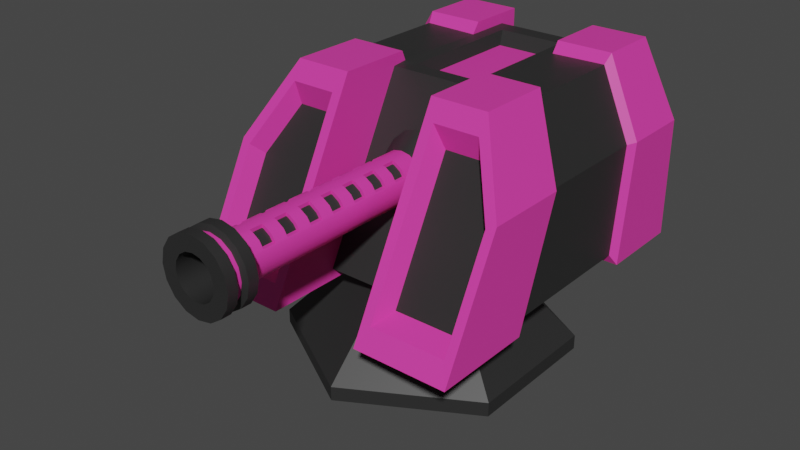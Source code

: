 # Source: laser1.blend  (saved by Blender 2.92.15; exported with 4.5.12 LTS)
import bpy
from mathutils import Matrix  # noqa: F401  (used for matrix-valued properties, if any)

bpy.ops.wm.read_factory_settings(use_empty=True)
scene = bpy.context.scene
scene.name = 'Scene'

# ---- collections
col_collection = bpy.data.collections.new('Collection'); scene.collection.children.link(col_collection)

# ---- materials (node trees are filled in below, after node groups)
mat_black = bpy.data.materials.new('Black')
mat_black.use_transparent_shadow = False
mat_purple = bpy.data.materials.new('Purple')
mat_purple.use_transparent_shadow = False

# ---- node groups
ng_auto_smooth = bpy.data.node_groups.new('Auto Smooth', 'GeometryNodeTree')
_s = ng_auto_smooth.interface.new_socket(name='Geometry', in_out='OUTPUT', socket_type='NodeSocketGeometry')
_s = ng_auto_smooth.interface.new_socket(name='Geometry', in_out='INPUT', socket_type='NodeSocketGeometry')
_s = ng_auto_smooth.interface.new_socket(name='Angle', in_out='INPUT', socket_type='NodeSocketFloat')
_s.subtype = 'ANGLE'
_s.min_value = 0.0
_s.max_value = 3.142
ng_auto_smooth.is_modifier = True
_N = ng_auto_smooth.nodes; _L = ng_auto_smooth.links
n0 = _N.new('NodeGroupOutput'); n0.name = 'Group Output'; n0.location = (480, -100)
n1 = _N.new('NodeGroupInput'); n1.name = 'Group Input'; n1.location = (-420, -300)
n2 = _N.new('NodeGroupInput'); n2.name = 'Group Input.001'; n2.location = (-60, -100)
n3 = _N.new('GeometryNodeSetShadeSmooth'); n3.name = 'Set Shade Smooth'; n3.location = (120, -100)
n3.domain = 'EDGE'
n4 = _N.new('GeometryNodeSetShadeSmooth'); n4.name = 'Set Shade Smooth.001'; n4.location = (300, -100)
n5 = _N.new('GeometryNodeInputMeshEdgeAngle'); n5.name = 'Edge Angle'; n5.location = (-420, -220)
n6 = _N.new('GeometryNodeInputEdgeSmooth'); n6.name = 'Is Edge Smooth'; n6.location = (-60, -160)
n7 = _N.new('GeometryNodeInputShadeSmooth'); n7.name = 'Is Face Smooth'; n7.location = (-240, -340)
n8 = _N.new('FunctionNodeBooleanMath'); n8.name = 'Boolean Math'; n8.location = (-60, -220)
n9 = _N.new('FunctionNodeCompare'); n9.name = 'Compare'; n9.location = (-240, -180)
n9.operation = 'LESS_EQUAL'
_L.new(n5.outputs[0], n9.inputs[0])
_L.new(n4.outputs[0], n0.inputs[0])
_L.new(n1.outputs[1], n9.inputs[1])
_L.new(n9.outputs[0], n8.inputs[0])
_L.new(n7.outputs[0], n8.inputs[1])
_L.new(n2.outputs[0], n3.inputs[0])
_L.new(n6.outputs[0], n3.inputs[1])
_L.new(n3.outputs[0], n4.inputs[0])
_L.new(n8.outputs[0], n3.inputs[2])
n0.is_active_output = True

# ---- material node trees
mat_black.use_nodes = True; mat_black.node_tree.nodes.clear()
_N = mat_black.node_tree.nodes; _L = mat_black.node_tree.links
n0 = _N.new('ShaderNodeBsdfPrincipled'); n0.name = 'Principled BSDF'; n0.location = (10, 300)
n0.distribution = 'GGX'
n0.subsurface_method = 'BURLEY'
n0.inputs[0].default_value = (0.02342, 0.02342, 0.02342, 1.0)
n0.inputs[3].default_value = 1.45
n0.inputs[27].default_value = (0.0, 0.0, 0.0, 1.0)
n0.inputs[28].default_value = 1.0
n1 = _N.new('ShaderNodeOutputMaterial'); n1.name = 'Material Output'; n1.location = (300, 300)
_L.new(n0.outputs[0], n1.inputs[0])
n1.is_active_output = True
mat_purple.use_nodes = True; mat_purple.node_tree.nodes.clear()
_N = mat_purple.node_tree.nodes; _L = mat_purple.node_tree.links
n0 = _N.new('ShaderNodeBsdfPrincipled'); n0.name = 'Principled BSDF'; n0.location = (10, 300)
n0.distribution = 'GGX'
n0.subsurface_method = 'BURLEY'
n0.inputs[0].default_value = (0.8, 0.04785, 0.3865, 1.0)
n0.inputs[3].default_value = 1.45
n0.inputs[27].default_value = (0.0, 0.0, 0.0, 1.0)
n0.inputs[28].default_value = 1.0
n1 = _N.new('ShaderNodeOutputMaterial'); n1.name = 'Material Output'; n1.location = (300, 300)
_L.new(n0.outputs[0], n1.inputs[0])
n1.is_active_output = True

# ---- world
world_world = bpy.data.worlds.new('World'); scene.world = world_world
world_world.use_nodes = True; world_world.node_tree.nodes.clear()
_N = world_world.node_tree.nodes; _L = world_world.node_tree.links
n0 = _N.new('ShaderNodeOutputWorld'); n0.name = 'World Output'; n0.location = (300, 300)
n1 = _N.new('ShaderNodeBackground'); n1.name = 'Background'; n1.location = (10, 300)
n1.inputs[0].default_value = (0.05088, 0.05088, 0.05088, 1.0)
_L.new(n1.outputs[0], n0.inputs[0])
n0.is_active_output = True
world_world.color = (0.05088, 0.05088, 0.05088)
world_world.use_sun_shadow = False
world_world.sun_shadow_jitter_overblur = 0.0

# ---- meshes
me_circle = bpy.data.meshes.new('Circle')
me_circle.from_pydata([(0.0, 1.0, 0.09534), (-0.866, 0.5, 0.09534), (-0.866, -0.5, 0.09534), (8.742e-08, -1.0, 0.09534), (0.866, -0.5, 0.09534), (0.866, 0.5, 0.09534), (1.082e-08, 0.4552, 0.6322), (-0.3942, 0.2276, 0.6322), (-0.3942, -0.2276, 0.6322), (5.062e-08, -0.4552, 0.6322), (0.3942, -0.2276, 0.6322), (0.3942, 0.2276, 0.6322), (0.0, 1.0, -0.006356), (-0.866, 0.5, -0.006356), (-0.866, -0.5, -0.006356), (8.742e-08, -1.0, -0.006356), (0.866, -0.5, -0.006356), (0.866, 0.5, -0.006356)], [], [(0, 6, 11, 5), (4, 10, 9, 3), (2, 8, 7, 1), (5, 11, 10, 4), (3, 9, 8, 2), (1, 7, 6, 0), (0, 12, 13, 1), (5, 17, 12, 0), (3, 15, 16, 4), (1, 13, 14, 2), (4, 16, 17, 5), (2, 14, 15, 3), (13, 12, 17, 16, 15, 14), (7, 8, 9, 10, 11, 6)])
_uv = me_circle.uv_layers.new(name='UVMap')
_uv.uv.foreach_set('vector', [0.0, 0.0, 0.0, 0.0, 0.0, 0.0, 0.0, 0.0, 0.0, 0.0, 0.0, 0.0, 0.0, 0.0, 0.0, 0.0, 0.0, 0.0, 0.0, 0.0, 0.0, 0.0, 0.0, 0.0, 0.0, 0.0, 0.0, 0.0, 0.0, 0.0, 0.0, 0.0, 0.0, 0.0, 0.0, 0.0, 0.0, 0.0, 0.0, 0.0, 0.0, 0.0, 0.0, 0.0, 0.0, 0.0, 0.0, 0.0, 0.0, 0.0, 0.0, 0.0, 0.0, 0.0, 0.0, 0.0, 0.0, 0.0, 0.0, 0.0, 0.0, 0.0, 0.0, 0.0, 0.0, 0.0, 0.0, 0.0, 0.0, 0.0, 0.0, 0.0, 0.0, 0.0, 0.0, 0.0, 0.0, 0.0, 0.0, 0.0, 0.0, 0.0, 0.0, 0.0, 0.0, 0.0, 0.0, 0.0, 0.0, 0.0, 0.0, 0.0, 0.0, 0.0, 0.0, 0.0, 0.0, 0.0, 0.0, 0.0, 0.0, 0.0, 0.0, 0.0, 0.0, 0.0, 0.0, 0.0, 0.0, 0.0, 0.0, 0.0, 0.0, 0.0, 0.0, 0.0, 0.0, 0.0, 0.0, 0.0])
me_circle.materials.append(mat_black)
me_circle.use_remesh_fix_poles = True
me_circle.use_remesh_preserve_attributes = False
me_circle.use_mirror_vertex_groups = False
me_circle.update()
me_cube = bpy.data.meshes.new('Cube')
me_cube.from_pydata([(-1.0, -1.133, 0.5884), (-1.0, 1.354, 0.5884), (1.0, -1.133, 0.5884), (1.0, 1.354, 0.5884), (0.3233, 1.354, 0.5884), (-0.3234, 1.354, 0.5884), (-0.3234, 1.354, 1.96), (0.3233, 1.354, 1.96), (-0.3234, -1.133, 0.5884), (0.3233, -1.133, 0.5884), (0.3233, -0.4243, 1.96), (-0.3234, -0.4243, 1.96), (0.3233, 1.202, 0.6677), (-0.3234, 1.202, 0.6677), (-0.3234, 1.202, 1.884), (0.3233, 1.202, 1.884), (-0.3234, -0.6107, 0.6677), (0.3233, -0.6107, 0.6677), (0.3233, 0.01575, 1.88), (-0.3234, 0.01575, 1.88), (-0.726, -0.4243, 1.96), (-1.0, -0.6941, 1.438), (-1.0, 1.354, 1.438), (-0.726, 1.354, 1.96), (1.0, -0.6941, 1.438), (0.726, -0.4243, 1.96), (0.726, 1.354, 1.96), (1.0, 1.354, 1.438), (-0.237, 1.086, 1.88), (0.237, 1.086, 1.88), (0.237, 0.132, 1.88), (-0.237, 0.132, 1.88), (-0.1982, 1.008, 1.795), (0.1982, 1.008, 1.795), (0.1982, 0.2102, 1.795), (-0.1982, 0.2102, 1.795), (-1.0, 0.7417, 0.5884), (-1.0, -0.4071, 0.5884), (1.0, -0.4071, 0.5884), (1.0, 0.7417, 0.5884), (0.3233, 0.916, 1.96), (0.3233, 0.09459, 1.96), (-0.3234, 0.916, 1.96), (-0.3234, 0.09459, 1.96), (-0.3234, 0.7417, 0.5884), (-0.3234, -0.4071, 0.5884), (0.3233, 0.7417, 0.5884), (0.3233, -0.4071, 0.5884), (0.3233, 0.9103, 1.884), (0.3233, 0.356, 1.892), (-0.3234, 0.9103, 1.884), (-0.3234, 0.3561, 1.891), (-0.3234, 0.756, 0.6677), (-0.3234, -0.0816, 0.6677), (0.3233, 0.756, 0.6677), (0.3233, -0.0816, 0.6677), (-0.726, 0.09459, 1.96), (-0.726, 0.916, 1.96), (-1.0, 0.8496, 1.438), (-1.0, -0.09644, 1.438), (0.726, 0.916, 1.96), (0.726, 0.09459, 1.96), (1.0, -0.09644, 1.438), (1.0, 0.8496, 1.438), (0.237, 0.8513, 1.88), (0.237, 0.4104, 1.88), (-0.237, 0.8513, 1.88), (-0.237, 0.4104, 1.88), (0.1982, 0.8115, 1.795), (0.1982, 0.443, 1.795), (-0.1982, 0.8115, 1.795), (-0.1982, 0.443, 1.795), (0.9557, -0.3256, 0.6613), (0.9557, 0.705, 0.6613), (0.3233, 0.8614, 1.884), (0.3233, 0.1245, 1.892), (0.3233, 0.705, 0.6613), (0.3233, -0.3256, 0.6613), (-0.3234, 0.8608, 1.884), (0.3233, 0.7179, 0.7325), (0.3233, -0.03362, 0.7325), (0.7098, 0.8614, 1.892), (0.7098, 0.1245, 1.892), (0.9557, -0.04693, 1.423), (0.9557, 0.8019, 1.423), (-0.9551, 0.7045, 0.6622), (-0.9551, -0.3246, 0.6622), (0.237, 0.2247, 1.88), (-0.3234, 0.1248, 1.891), (-0.3234, 0.7045, 0.6622), (-0.3234, -0.3246, 0.6622), (0.237, 0.7963, 1.88), (-0.237, 0.7963, 1.88), (-0.3234, 0.7174, 0.7332), (-0.3234, -0.03305, 0.7332), (-0.7096, 0.1248, 1.891), (-0.7096, 0.8608, 1.891), (-0.9551, 0.8013, 1.423), (-0.9551, -0.04634, 1.423), (0.1982, 0.7656, 1.795), (-0.1982, 0.7656, 1.795), (-0.3234, 0.1816, 0.6677), (0.3233, 0.1816, 0.6677), (0.9557, -0.001754, 0.6613), (0.3233, -0.001754, 0.6613), (0.3233, 0.2025, 0.7325), (0.7098, 0.356, 1.892), (0.9557, 0.2198, 1.423), (-0.9551, -0.001227, 0.6622), (-0.237, 0.2247, 1.88), (-0.3234, -0.001227, 0.6622), (-0.3234, 0.2028, 0.7332), (-0.7096, 0.3561, 1.891), (-0.9551, 0.22, 1.423), (0.1982, 0.2877, 1.795), (-0.1982, 0.2877, 1.795), (0.3935, -1.058, 0.7321), (0.9349, -1.058, 0.7321), (0.3935, -0.4918, 1.829), (0.7157, -0.4918, 1.829), (0.9349, -0.7076, 1.411), (-0.9349, -1.058, 0.7321), (-0.3936, -1.058, 0.7321), (-0.3936, -0.4918, 1.829), (-0.9349, -0.7076, 1.411), (-0.7157, -0.4918, 1.829), (0.4497, -0.8977, 0.7876), (0.8828, -0.8977, 0.7876), (0.4497, -0.4444, 1.665), (0.7074, -0.4444, 1.665), (0.8828, -0.617, 1.331), (-0.8828, -0.8977, 0.7876), (-0.4498, -0.8977, 0.7876), (-0.4498, -0.4444, 1.665), (-0.8828, -0.617, 1.331), (-0.7075, -0.4444, 1.665)], [], [(43, 56, 20, 11), (24, 25, 119, 120), (36, 58, 22, 1), (47, 38, 2, 9), (1, 22, 23, 6, 5), (38, 62, 24, 2), (37, 45, 8, 0), (4, 7, 26, 27, 3), (11, 8, 16, 19), (61, 41, 10, 25), (7, 4, 12, 15), (88, 19, 31, 109), (53, 55, 17, 16), (17, 18, 19, 16), (13, 14, 15, 12), (5, 6, 14, 13), (9, 10, 18, 17), (44, 5, 13, 52), (40, 7, 15, 48), (57, 23, 22, 58), (61, 25, 24, 62), (21, 0, 121, 124), (64, 29, 33, 68), (19, 18, 30, 31), (15, 14, 28, 29), (48, 15, 29, 64), (114, 115, 35, 34), (29, 28, 32, 33), (109, 31, 35, 115), (31, 30, 34, 35), (28, 66, 70, 32), (92, 67, 71, 100), (33, 32, 70, 68), (99, 100, 71, 69), (75, 49, 65, 87), (74, 48, 64, 91), (87, 65, 69, 114), (91, 64, 68, 99), (26, 60, 63, 27), (41, 61, 82, 75), (20, 56, 59, 21), (59, 56, 95, 98), (39, 63, 84, 73), (58, 36, 85, 97), (13, 12, 54, 52), (101, 102, 55, 53), (14, 50, 66, 28), (78, 51, 67, 92), (26, 7, 40, 60), (50, 78, 92, 66), (4, 46, 54, 12), (60, 40, 74, 81), (1, 5, 44, 36), (45, 37, 86, 90), (6, 42, 50, 14), (37, 59, 98, 86), (3, 27, 63, 39), (102, 54, 79, 105), (4, 3, 39, 46), (0, 21, 59, 37), (74, 40, 48), (6, 23, 57, 42), (36, 44, 89, 85), (106, 82, 83, 107), (49, 74, 91, 65), (106, 49, 75, 82), (104, 77, 80, 105), (103, 107, 83, 72), (104, 103, 72, 77), (65, 91, 99, 69), (62, 38, 72, 83), (54, 46, 76, 79), (46, 39, 73, 76), (63, 60, 81, 84), (38, 47, 77, 72), (61, 62, 83, 82), (18, 10, 41, 75), (78, 96, 112, 51), (112, 96, 97, 113), (110, 89, 93, 111), (108, 110, 90, 86), (52, 101, 111, 93), (108, 113, 97, 85), (51, 112, 95, 88), (66, 92, 100, 70), (101, 53, 94, 111), (42, 57, 96, 78), (57, 58, 97, 96), (56, 43, 88, 95), (44, 52, 93, 89), (77, 47, 9, 17), (80, 77, 17, 55), (16, 8, 45, 90), (53, 16, 90, 94), (68, 70, 100, 99), (42, 78, 50), (86, 98, 113, 108), (85, 89, 110, 108), (90, 110, 111, 94), (95, 112, 113, 98), (76, 73, 103, 104), (73, 84, 107, 103), (76, 104, 105, 79), (81, 74, 49, 106), (81, 106, 107, 84), (55, 102, 105, 80), (52, 54, 102, 101), (18, 75, 87, 30), (30, 87, 114, 34), (67, 109, 115, 71), (69, 71, 115, 114), (11, 19, 88, 43), (51, 88, 109, 67), (120, 119, 129, 130), (2, 24, 120, 117), (9, 2, 117, 116), (10, 9, 116, 118), (25, 10, 118, 119), (125, 124, 134, 135), (8, 11, 123, 122), (0, 8, 122, 121), (11, 20, 125, 123), (20, 21, 124, 125), (127, 130, 129, 128, 126), (132, 133, 135, 134, 131), (123, 125, 135, 133), (119, 118, 128, 129), (121, 122, 132, 131), (116, 117, 127, 126), (124, 121, 131, 134), (117, 120, 130, 127), (122, 123, 133, 132), (118, 116, 126, 128)])
me_cube.polygons.foreach_set('material_index', [0, 0, 0, 0, 0, 0, 0, 0, 0, 0, 0, 1, 1, 1, 1, 0, 0, 0, 0, 0, 0, 0, 1, 1, 1, 1, 0, 1, 1, 1, 1, 1, 0, 0, 1, 1, 1, 1, 0, 0, 0, 0, 0, 0, 1, 1, 1, 1, 0, 1, 0, 0, 0, 0, 0, 0, 0, 0, 0, 0, 0, 0, 0, 1, 1, 1, 0, 1, 1, 1, 0, 0, 0, 0, 0, 0, 0, 1, 1, 0, 1, 0, 1, 1, 1, 0, 0, 0, 0, 0, 0, 0, 0, 0, 0, 0, 1, 1, 0, 1, 1, 1, 0, 1, 1, 0, 1, 1, 1, 1, 0, 0, 1, 0, 0, 0, 0, 0, 0, 0, 0, 0, 0, 1, 1, 0, 0, 0, 0, 0, 0, 0, 0])
_uv = me_cube.uv_layers.new(name='UVMap')
_uv.uv.foreach_set('vector', [0.7917, 0.677, 0.8407, 0.677, 0.8407, 0.75, 0.7917, 0.75, 0.5298, 0.75, 0.6593, 0.75, 0.6593, 0.75, 0.5298, 0.75, 0.375, 0.1885, 0.5298, 0.1885, 0.5298, 0.25, 0.375, 0.25, 0.2917, 0.677, 0.375, 0.677, 0.375, 0.75, 0.2917, 0.75, 0.375, 0.25, 0.5298, 0.25, 0.625, 0.2843, 0.625, 0.3333, 0.375, 0.3333, 0.375, 0.677, 0.5298, 0.677, 0.5298, 0.75, 0.375, 0.75, 0.125, 0.677, 0.2083, 0.677, 0.2083, 0.75, 0.125, 0.75, 0.375, 0.4167, 0.625, 0.4167, 0.625, 0.4657, 0.5298, 0.5, 0.375, 0.5, 0.625, 0.9167, 0.375, 0.9167, 0.375, 0.9167, 0.625, 0.9167, 0.6593, 0.677, 0.7083, 0.677, 0.7083, 0.75, 0.6593, 0.75, 0.625, 0.4167, 0.375, 0.4167, 0.375, 0.4167, 0.625, 0.4167, 0.7917, 0.7257, 0.7917, 0.75, 0.7917, 0.75, 0.7917, 0.7257, 0.2083, 0.677, 0.2917, 0.677, 0.2917, 0.75, 0.2083, 0.75, 0.375, 0.8333, 0.625, 0.8333, 0.625, 0.9167, 0.375, 0.9167, 0.375, 0.3333, 0.625, 0.3333, 0.625, 0.4167, 0.375, 0.4167, 0.375, 0.3333, 0.625, 0.3333, 0.625, 0.3333, 0.375, 0.3333, 0.375, 0.8333, 0.625, 0.8333, 0.625, 0.8333, 0.375, 0.8333, 0.2083, 0.5615, 0.2083, 0.5, 0.2083, 0.5, 0.2083, 0.5615, 0.7083, 0.5615, 0.7083, 0.5, 0.7083, 0.5, 0.7083, 0.5615, 0.625, 0.1885, 0.625, 0.25, 0.5298, 0.25, 0.5298, 0.1885, 0.6593, 0.677, 0.6593, 0.75, 0.5298, 0.75, 0.5298, 0.677, 0.5298, 0.0, 0.375, 0.0, 0.375, 0.0, 0.5298, 0.0, 0.7083, 0.5615, 0.7083, 0.5, 0.7083, 0.5, 0.7083, 0.5615, 0.625, 0.9167, 0.625, 0.8333, 0.625, 0.8333, 0.625, 0.9167, 0.625, 0.4167, 0.625, 0.3333, 0.625, 0.3333, 0.625, 0.4167, 0.7083, 0.5615, 0.7083, 0.5, 0.7083, 0.5, 0.7083, 0.5615, 0.7083, 0.7257, 0.7917, 0.7257, 0.7917, 0.75, 0.7083, 0.75, 0.625, 0.4167, 0.625, 0.3333, 0.625, 0.3333, 0.625, 0.4167, 0.7917, 0.7257, 0.7917, 0.75, 0.7917, 0.75, 0.7917, 0.7257, 0.625, 0.9167, 0.625, 0.8333, 0.625, 0.8333, 0.625, 0.9167, 0.7917, 0.5, 0.7917, 0.5615, 0.7917, 0.5615, 0.7917, 0.5, 0.7917, 0.576, 0.7917, 0.677, 0.7917, 0.677, 0.7917, 0.576, 0.7083, 0.5, 0.7917, 0.5, 0.7917, 0.5615, 0.7083, 0.5615, 0.7083, 0.576, 0.7917, 0.576, 0.7917, 0.677, 0.7083, 0.677, 0.7083, 0.7257, 0.7083, 0.677, 0.7083, 0.677, 0.7083, 0.7257, 0.7083, 0.576, 0.7083, 0.5615, 0.7083, 0.5615, 0.7083, 0.576, 0.7083, 0.7257, 0.7083, 0.677, 0.7083, 0.677, 0.7083, 0.7257, 0.7083, 0.576, 0.7083, 0.5615, 0.7083, 0.5615, 0.7083, 0.576, 0.6593, 0.5, 0.6593, 0.5615, 0.5298, 0.5615, 0.5298, 0.5, 0.7083, 0.677, 0.6593, 0.677, 0.6593, 0.677, 0.7083, 0.677, 0.625, 0.0, 0.625, 0.07296, 0.5298, 0.07296, 0.5298, 0.0, 0.5298, 0.07296, 0.625, 0.07296, 0.625, 0.07296, 0.5298, 0.07296, 0.375, 0.5615, 0.5298, 0.5615, 0.5298, 0.5615, 0.375, 0.5615, 0.5298, 0.1885, 0.375, 0.1885, 0.375, 0.1885, 0.5298, 0.1885, 0.2083, 0.5, 0.2917, 0.5, 0.2917, 0.5615, 0.2083, 0.5615, 0.2083, 0.6407, 0.2917, 0.6407, 0.2917, 0.677, 0.2083, 0.677, 0.7917, 0.5, 0.7917, 0.5615, 0.7917, 0.5615, 0.7917, 0.5, 0.7917, 0.576, 0.7917, 0.677, 0.7917, 0.677, 0.7917, 0.576, 0.6593, 0.5, 0.7083, 0.5, 0.7083, 0.5615, 0.6593, 0.5615, 0.7917, 0.5615, 0.7917, 0.576, 0.7917, 0.576, 0.7917, 0.5615, 0.2917, 0.5, 0.2917, 0.5615, 0.2917, 0.5615, 0.2917, 0.5, 0.6593, 0.5615, 0.7083, 0.5615, 0.7083, 0.5615, 0.6593, 0.5615, 0.125, 0.5, 0.2083, 0.5, 0.2083, 0.5615, 0.125, 0.5615, 0.2083, 0.677, 0.125, 0.677, 0.125, 0.677, 0.2083, 0.677, 0.7917, 0.5, 0.7917, 0.5615, 0.7917, 0.5615, 0.7917, 0.5, 0.375, 0.07296, 0.5298, 0.07296, 0.5298, 0.07296, 0.375, 0.07296, 0.375, 0.5, 0.5298, 0.5, 0.5298, 0.5615, 0.375, 0.5615, 0.2917, 0.6407, 0.2917, 0.5615, 0.2917, 0.5615, 0.2917, 0.6407, 0.2917, 0.5, 0.375, 0.5, 0.375, 0.5615, 0.2917, 0.5615, 0.375, 0.0, 0.5298, 0.0, 0.5298, 0.07296, 0.375, 0.07296, 0.7083, 0.5615, 0.7083, 0.5615, 0.7083, 0.5615, 0.7917, 0.5, 0.8407, 0.5, 0.8407, 0.5615, 0.7917, 0.5615, 0.125, 0.5615, 0.2083, 0.5615, 0.2083, 0.5615, 0.125, 0.5615, 0.6593, 0.6407, 0.6593, 0.677, 0.5298, 0.677, 0.5298, 0.6407, 0.7083, 0.677, 0.7083, 0.576, 0.7083, 0.576, 0.7083, 0.677, 0.6593, 0.6407, 0.7083, 0.6407, 0.7083, 0.677, 0.6593, 0.677, 0.2917, 0.6407, 0.2917, 0.677, 0.2917, 0.677, 0.2917, 0.6407, 0.375, 0.6407, 0.5298, 0.6407, 0.5298, 0.677, 0.375, 0.677, 0.2917, 0.6407, 0.375, 0.6407, 0.375, 0.677, 0.2917, 0.677, 0.7083, 0.677, 0.7083, 0.576, 0.7083, 0.576, 0.7083, 0.677, 0.5298, 0.677, 0.375, 0.677, 0.375, 0.677, 0.5298, 0.677, 0.2917, 0.5615, 0.2917, 0.5615, 0.2917, 0.5615, 0.2917, 0.5615, 0.2917, 0.5615, 0.375, 0.5615, 0.375, 0.5615, 0.2917, 0.5615, 0.5298, 0.5615, 0.6593, 0.5615, 0.6593, 0.5615, 0.5298, 0.5615, 0.375, 0.677, 0.2917, 0.677, 0.2917, 0.677, 0.375, 0.677, 0.6593, 0.677, 0.5298, 0.677, 0.5298, 0.677, 0.6593, 0.677, 0.0, 0.0, 0.0, 0.0, 0.0, 0.0, 0.0, 0.0, 0.7917, 0.5615, 0.8407, 0.5615, 0.8407, 0.6407, 0.7917, 0.6407, 0.625, 0.1093, 0.625, 0.1885, 0.5298, 0.1885, 0.5298, 0.1093, 0.2083, 0.6407, 0.2083, 0.5615, 0.2083, 0.5615, 0.2083, 0.6407, 0.125, 0.6407, 0.2083, 0.6407, 0.2083, 0.677, 0.125, 0.677, 0.2083, 0.5615, 0.2083, 0.6407, 0.2083, 0.6407, 0.2083, 0.5615, 0.375, 0.1093, 0.5298, 0.1093, 0.5298, 0.1885, 0.375, 0.1885, 0.7917, 0.6407, 0.8407, 0.6407, 0.8407, 0.677, 0.7917, 0.677, 0.7917, 0.5615, 0.7917, 0.576, 0.7917, 0.576, 0.7917, 0.5615, 0.2083, 0.6407, 0.2083, 0.677, 0.2083, 0.677, 0.2083, 0.6407, 0.7917, 0.5615, 0.8407, 0.5615, 0.8407, 0.5615, 0.7917, 0.5615, 0.625, 0.1885, 0.5298, 0.1885, 0.5298, 0.1885, 0.625, 0.1885, 0.8407, 0.677, 0.7917, 0.677, 0.7917, 0.677, 0.8407, 0.677, 0.2083, 0.5615, 0.2083, 0.5615, 0.2083, 0.5615, 0.2083, 0.5615, 0.0, 0.0, 0.0, 0.0, 0.0, 0.0, 0.0, 0.0, 0.0, 0.0, 0.0, 0.0, 0.0, 0.0, 0.0, 0.0, 0.0, 0.0, 0.0, 0.0, 0.0, 0.0, 0.0, 0.0, 0.0, 0.0, 0.0, 0.0, 0.0, 0.0, 0.0, 0.0, 0.7083, 0.5615, 0.7917, 0.5615, 0.7917, 0.576, 0.7083, 0.576, 0.7917, 0.5615, 0.7917, 0.576, 0.7917, 0.5615, 0.375, 0.07296, 0.5298, 0.07296, 0.5298, 0.1093, 0.375, 0.1093, 0.125, 0.5615, 0.2083, 0.5615, 0.2083, 0.6407, 0.125, 0.6407, 0.2083, 0.677, 0.2083, 0.6407, 0.2083, 0.6407, 0.2083, 0.677, 0.625, 0.07296, 0.625, 0.1093, 0.5298, 0.1093, 0.5298, 0.07296, 0.2917, 0.5615, 0.375, 0.5615, 0.375, 0.6407, 0.2917, 0.6407, 0.375, 0.5615, 0.5298, 0.5615, 0.5298, 0.6407, 0.375, 0.6407, 0.2917, 0.5615, 0.2917, 0.6407, 0.2917, 0.6407, 0.2917, 0.5615, 0.6593, 0.5615, 0.7083, 0.5615, 0.7083, 0.6407, 0.6593, 0.6407, 0.6593, 0.5615, 0.6593, 0.6407, 0.5298, 0.6407, 0.5298, 0.5615, 0.2917, 0.677, 0.2917, 0.6407, 0.2917, 0.6407, 0.2917, 0.677, 0.2083, 0.5615, 0.2917, 0.5615, 0.2917, 0.6407, 0.2083, 0.6407, 0.7083, 0.75, 0.7083, 0.7257, 0.7083, 0.7257, 0.7083, 0.75, 0.7083, 0.75, 0.7083, 0.7257, 0.7083, 0.7257, 0.7083, 0.75, 0.7917, 0.677, 0.7917, 0.7257, 0.7917, 0.7257, 0.7917, 0.677, 0.7083, 0.677, 0.7917, 0.677, 0.7917, 0.7257, 0.7083, 0.7257, 0.0, 0.0, 0.0, 0.0, 0.0, 0.0, 0.0, 0.0, 0.7917, 0.677, 0.7917, 0.7257, 0.7917, 0.7257, 0.7917, 0.677, 0.5298, 0.75, 0.6593, 0.75, 0.6593, 0.75, 0.5298, 0.75, 0.375, 0.75, 0.5298, 0.75, 0.5298, 0.75, 0.375, 0.75, 0.2917, 0.75, 0.375, 0.75, 0.375, 0.75, 0.2917, 0.75, 0.625, 0.8333, 0.375, 0.8333, 0.375, 0.8333, 0.625, 0.8333, 0.6593, 0.75, 0.7083, 0.75, 0.7083, 0.75, 0.6593, 0.75, 0.625, 0.0, 0.5298, 0.0, 0.5298, 0.0, 0.625, 0.0, 0.375, 0.9167, 0.625, 0.9167, 0.625, 0.9167, 0.375, 0.9167, 0.125, 0.75, 0.2083, 0.75, 0.2083, 0.75, 0.125, 0.75, 0.7917, 0.75, 0.8407, 0.75, 0.8407, 0.75, 0.7917, 0.75, 0.625, 0.0, 0.5298, 0.0, 0.5298, 0.0, 0.625, 0.0, 0.375, 0.75, 0.5298, 0.75, 0.625, 0.7843, 0.625, 0.8333, 0.375, 0.8333, 0.375, 0.9167, 0.625, 0.9167, 0.625, 0.9657, 0.5298, 1.0, 0.375, 1.0, 0.7917, 0.75, 0.8407, 0.75, 0.8407, 0.75, 0.7917, 0.75, 0.6593, 0.75, 0.7083, 0.75, 0.7083, 0.75, 0.6593, 0.75, 0.125, 0.75, 0.2083, 0.75, 0.2083, 0.75, 0.125, 0.75, 0.2917, 0.75, 0.375, 0.75, 0.375, 0.75, 0.2917, 0.75, 0.5298, 0.0, 0.375, 0.0, 0.375, 0.0, 0.5298, 0.0, 0.375, 0.75, 0.5298, 0.75, 0.5298, 0.75, 0.375, 0.75, 0.375, 0.9167, 0.625, 0.9167, 0.625, 0.9167, 0.375, 0.9167, 0.625, 0.8333, 0.375, 0.8333, 0.375, 0.8333, 0.625, 0.8333])
me_cube.materials.append(mat_purple)
me_cube.materials.append(mat_black)
me_cube.use_remesh_fix_poles = True
me_cube.use_remesh_preserve_attributes = False
me_cube.use_mirror_vertex_groups = False
me_cube.update()
me_cylinder = bpy.data.meshes.new('Cylinder')
me_cylinder.from_pydata([(7.348e-08, -0.1043, 1.598), (0.1054, -0.1043, 1.577), (0.1947, -0.1043, 1.518), (0.2544, -0.1043, 1.428), (0.2753, -0.1043, 1.323), (0.2544, -0.1043, 1.218), (0.1947, -0.1043, 1.128), (0.1054, -0.1043, 1.069), (1.151e-07, -0.1043, 1.048), (-0.1054, -0.1043, 1.069), (-0.1947, -0.1043, 1.128), (-0.2544, -0.1043, 1.218), (-0.2753, -0.1043, 1.323), (-0.2544, -0.1043, 1.428), (-0.1947, -0.1043, 1.518), (-0.1054, -0.1043, 1.577), (8.722e-08, -1.772, 1.464), (0.05385, -1.772, 1.453), (0.09951, -1.772, 1.423), (0.13, -1.772, 1.377), (0.1407, -1.772, 1.323), (0.13, -1.772, 1.269), (0.09951, -1.772, 1.224), (0.05385, -1.772, 1.193), (1.085e-07, -1.772, 1.182), (-0.05385, -1.772, 1.193), (-0.09951, -1.772, 1.224), (-0.13, -1.772, 1.269), (-0.1407, -1.772, 1.323), (-0.13, -1.772, 1.377), (-0.09951, -1.772, 1.423), (-0.05385, -1.772, 1.453), (7.623e-08, -1.988, 1.58), (0.09851, -1.988, 1.561), (0.182, -1.988, 1.505), (0.2378, -1.988, 1.422), (0.2574, -1.988, 1.323), (0.2378, -1.988, 1.225), (0.182, -1.988, 1.141), (0.09851, -1.988, 1.085), (1.151e-07, -1.988, 1.066), (-0.09851, -1.988, 1.085), (-0.182, -1.988, 1.141), (-0.2378, -1.988, 1.225), (-0.2574, -1.988, 1.323), (-0.2378, -1.988, 1.422), (-0.182, -1.988, 1.505), (-0.09851, -1.988, 1.561), (7.623e-08, -1.772, 1.58), (0.09851, -1.772, 1.561), (0.182, -1.772, 1.505), (0.2378, -1.772, 1.422), (0.2574, -1.772, 1.323), (0.2378, -1.772, 1.225), (0.182, -1.772, 1.141), (0.09851, -1.772, 1.085), (1.151e-07, -1.772, 1.066), (-0.09851, -1.772, 1.085), (-0.182, -1.772, 1.141), (-0.2378, -1.772, 1.225), (-0.2574, -1.772, 1.323), (-0.2378, -1.772, 1.422), (-0.182, -1.772, 1.505), (-0.09851, -1.772, 1.561), (0.05385, -0.342, 1.453), (0.09951, -0.342, 1.423), (0.13, -0.342, 1.377), (0.1407, -0.342, 1.323), (0.13, -0.342, 1.269), (0.09951, -0.342, 1.224), (0.05385, -0.342, 1.193), (1.085e-07, -0.342, 1.182), (-0.05385, -0.342, 1.193), (-0.09951, -0.342, 1.224), (-0.13, -0.342, 1.269), (-0.1407, -0.342, 1.323), (-0.13, -0.342, 1.377), (-0.09951, -0.342, 1.423), (-0.05385, -0.342, 1.453), (8.722e-08, -0.342, 1.464), (8.732e-08, -1.988, 1.472), (0.05715, -1.988, 1.461), (0.1056, -1.988, 1.429), (0.138, -1.988, 1.38), (0.1493, -1.988, 1.323), (0.138, -1.988, 1.266), (0.1056, -1.988, 1.217), (0.05715, -1.988, 1.185), (1.099e-07, -1.988, 1.174), (-0.05715, -1.988, 1.185), (-0.1056, -1.988, 1.217), (-0.138, -1.988, 1.266), (-0.1493, -1.988, 1.323), (-0.138, -1.988, 1.38), (-0.1056, -1.988, 1.429), (-0.05715, -1.988, 1.461), (8.732e-08, -1.64, 1.472), (0.05715, -1.64, 1.461), (0.1056, -1.64, 1.429), (0.138, -1.64, 1.38), (0.1493, -1.64, 1.323), (0.138, -1.64, 1.266), (0.1056, -1.64, 1.217), (0.05715, -1.64, 1.185), (1.099e-07, -1.64, 1.174), (-0.05715, -1.64, 1.185), (-0.1056, -1.64, 1.217), (-0.138, -1.64, 1.266), (-0.1493, -1.64, 1.323), (-0.138, -1.64, 1.38), (-0.1056, -1.64, 1.429), (-0.05715, -1.64, 1.461), (7.623e-08, -1.844, 1.58), (7.623e-08, -1.916, 1.58), (0.09851, -1.916, 1.561), (0.09851, -1.844, 1.561), (0.182, -1.916, 1.505), (0.182, -1.844, 1.505), (0.2378, -1.916, 1.422), (0.2378, -1.844, 1.422), (0.2574, -1.916, 1.323), (0.2574, -1.844, 1.323), (0.2378, -1.916, 1.225), (0.2378, -1.844, 1.225), (0.182, -1.916, 1.141), (0.182, -1.844, 1.141), (0.09851, -1.916, 1.085), (0.09851, -1.844, 1.085), (1.151e-07, -1.916, 1.066), (1.151e-07, -1.844, 1.066), (-0.09851, -1.916, 1.085), (-0.09851, -1.844, 1.085), (-0.182, -1.916, 1.141), (-0.182, -1.844, 1.141), (-0.2378, -1.916, 1.225), (-0.2378, -1.844, 1.225), (-0.2574, -1.916, 1.323), (-0.2574, -1.844, 1.323), (-0.2378, -1.916, 1.422), (-0.2378, -1.844, 1.422), (-0.182, -1.916, 1.505), (-0.182, -1.844, 1.505), (-0.09851, -1.916, 1.561), (-0.09851, -1.844, 1.561), (7.803e-08, -1.861, 1.544), (7.803e-08, -1.9, 1.544), (0.08471, -1.9, 1.528), (0.08471, -1.861, 1.528), (0.1565, -1.9, 1.48), (0.1565, -1.861, 1.48), (0.2045, -1.9, 1.408), (0.2045, -1.861, 1.408), (0.2214, -1.9, 1.323), (0.2214, -1.861, 1.323), (0.2045, -1.9, 1.238), (0.2045, -1.861, 1.238), (0.1565, -1.9, 1.167), (0.1565, -1.861, 1.167), (0.08471, -1.9, 1.119), (0.08471, -1.861, 1.119), (1.115e-07, -1.9, 1.102), (1.115e-07, -1.861, 1.102), (-0.08471, -1.9, 1.119), (-0.08471, -1.861, 1.119), (-0.1565, -1.9, 1.167), (-0.1565, -1.861, 1.167), (-0.2045, -1.9, 1.238), (-0.2045, -1.861, 1.238), (-0.2214, -1.9, 1.323), (-0.2214, -1.861, 1.323), (-0.2045, -1.9, 1.408), (-0.2045, -1.861, 1.408), (-0.1565, -1.9, 1.48), (-0.1565, -1.861, 1.48), (-0.08471, -1.9, 1.528), (-0.08471, -1.861, 1.528)], [], [(29, 28, 60, 61), (22, 21, 53, 54), (30, 29, 61, 62), (23, 22, 54, 55), (31, 30, 62, 63), (24, 23, 55, 56), (17, 16, 48, 49), (16, 31, 63, 48), (25, 24, 56, 57), (18, 17, 49, 50), (26, 25, 57, 58), (19, 18, 50, 51), (27, 26, 58, 59), (20, 19, 51, 52), (28, 27, 59, 60), (21, 20, 52, 53), (0, 1, 2, 3, 4, 5, 6, 7, 8, 9, 10, 11, 12, 13, 14, 15), (78, 31, 16, 79), (77, 30, 31, 78), (76, 29, 30, 77), (75, 28, 29, 76), (74, 27, 28, 75), (73, 26, 27, 74), (72, 25, 26, 73), (71, 24, 25, 72), (70, 23, 24, 71), (69, 22, 23, 70), (68, 21, 22, 69), (67, 20, 21, 68), (66, 19, 20, 67), (65, 18, 19, 66), (64, 17, 18, 65), (79, 16, 17, 64), (113, 32, 33, 114), (114, 33, 34, 116), (116, 34, 35, 118), (118, 35, 36, 120), (120, 36, 37, 122), (122, 37, 38, 124), (124, 38, 39, 126), (126, 39, 40, 128), (128, 40, 41, 130), (130, 41, 42, 132), (132, 42, 43, 134), (134, 43, 44, 136), (136, 44, 45, 138), (138, 45, 46, 140), (39, 38, 86, 87), (140, 46, 47, 142), (142, 47, 32, 113), (0, 79, 64, 1), (1, 64, 65, 2), (2, 65, 66, 3), (3, 66, 67, 4), (4, 67, 68, 5), (5, 68, 69, 6), (6, 69, 70, 7), (7, 70, 71, 8), (8, 71, 72, 9), (9, 72, 73, 10), (10, 73, 74, 11), (11, 74, 75, 12), (12, 75, 76, 13), (13, 76, 77, 14), (14, 77, 78, 15), (15, 78, 79, 0), (82, 81, 97, 98), (33, 32, 80, 81), (47, 46, 94, 95), (40, 39, 87, 88), (32, 47, 95, 80), (41, 40, 88, 89), (34, 33, 81, 82), (42, 41, 89, 90), (35, 34, 82, 83), (43, 42, 90, 91), (36, 35, 83, 84), (44, 43, 91, 92), (37, 36, 84, 85), (45, 44, 92, 93), (38, 37, 85, 86), (46, 45, 93, 94), (97, 96, 111, 110, 109, 108, 107, 106, 105, 104, 103, 102, 101, 100, 99, 98), (90, 89, 105, 106), (83, 82, 98, 99), (91, 90, 106, 107), (84, 83, 99, 100), (92, 91, 107, 108), (85, 84, 100, 101), (93, 92, 108, 109), (86, 85, 101, 102), (94, 93, 109, 110), (87, 86, 102, 103), (95, 94, 110, 111), (88, 87, 103, 104), (81, 80, 96, 97), (80, 95, 111, 96), (89, 88, 104, 105), (63, 143, 112, 48), (131, 129, 161, 163), (62, 141, 143, 63), (116, 118, 150, 148), (61, 139, 141, 62), (112, 143, 175, 144), (60, 137, 139, 61), (130, 132, 164, 162), (59, 135, 137, 60), (119, 117, 149, 151), (58, 133, 135, 59), (133, 131, 163, 165), (57, 131, 133, 58), (118, 120, 152, 150), (56, 129, 131, 57), (132, 134, 166, 164), (55, 127, 129, 56), (121, 119, 151, 153), (54, 125, 127, 55), (135, 133, 165, 167), (53, 123, 125, 54), (120, 122, 154, 152), (52, 121, 123, 53), (134, 136, 168, 166), (51, 119, 121, 52), (123, 121, 153, 155), (50, 117, 119, 51), (137, 135, 167, 169), (49, 115, 117, 50), (122, 124, 156, 154), (48, 112, 115, 49), (136, 138, 170, 168), (175, 174, 145, 144), (173, 172, 174, 175), (171, 170, 172, 173), (169, 168, 170, 171), (167, 166, 168, 169), (165, 164, 166, 167), (163, 162, 164, 165), (161, 160, 162, 163), (159, 158, 160, 161), (157, 156, 158, 159), (155, 154, 156, 157), (153, 152, 154, 155), (151, 150, 152, 153), (149, 148, 150, 151), (147, 146, 148, 149), (144, 145, 146, 147), (142, 113, 145, 174), (117, 115, 147, 149), (128, 130, 162, 160), (143, 141, 173, 175), (114, 116, 148, 146), (129, 127, 159, 161), (140, 142, 174, 172), (115, 112, 144, 147), (126, 128, 160, 158), (141, 139, 171, 173), (113, 114, 146, 145), (127, 125, 157, 159), (138, 140, 172, 170), (124, 126, 158, 156), (139, 137, 169, 171), (125, 123, 155, 157)])
me_cylinder.polygons.foreach_set('use_smooth', [True] * 162)
me_cylinder.polygons.foreach_set('material_index', [0, 0, 0, 0, 0, 0, 0, 0, 0, 0, 0, 0, 0, 0, 0, 0, 0, 0, 0, 0, 0, 0, 0, 0, 0, 0, 0, 0, 0, 0, 0, 0, 0, 0, 0, 0, 0, 0, 0, 0, 0, 0, 0, 0, 0, 0, 0, 0, 0, 0, 0, 0, 0, 0, 0, 0, 0, 0, 0, 0, 0, 0, 0, 0, 0, 0, 0, 0, 0, 0, 0, 0, 0, 0, 0, 0, 0, 0, 0, 0, 0, 0, 0, 0, 0, 0, 0, 0, 0, 0, 0, 0, 0, 0, 0, 0, 0, 0, 0, 0, 0, 0, 0, 0, 0, 0, 0, 0, 0, 0, 0, 0, 0, 0, 0, 0, 0, 0, 0, 0, 0, 0, 0, 0, 0, 0, 0, 0, 0, 0, 1, 1, 1, 1, 1, 1, 1, 1, 1, 1, 1, 1, 1, 1, 1, 1, 0, 0, 0, 0, 0, 0, 0, 0, 0, 0, 0, 0, 0, 0, 0, 0])
_uv = me_cylinder.uv_layers.new(name='UVMap')
_uv.uv.foreach_set('vector', [0.1875, 0.9427, 0.25, 0.9427, 0.25, 0.9427, 0.1875, 0.9427, 0.625, 0.9427, 0.6875, 0.9427, 0.6875, 0.9427, 0.625, 0.9427, 0.125, 0.9427, 0.1875, 0.9427, 0.1875, 0.9427, 0.125, 0.9427, 0.5625, 0.9427, 0.625, 0.9427, 0.625, 0.9427, 0.5625, 0.9427, 0.0625, 0.9427, 0.125, 0.9427, 0.125, 0.9427, 0.0625, 0.9427, 0.5, 0.9427, 0.5625, 0.9427, 0.5625, 0.9427, 0.5, 0.9427, 0.9375, 0.9427, 1.0, 0.9427, 1.0, 0.9427, 0.9375, 0.9427, 0.0, 0.9427, 0.0625, 0.9427, 0.0625, 0.9427, 0.0, 0.9427, 0.4375, 0.9427, 0.5, 0.9427, 0.5, 0.9427, 0.4375, 0.9427, 0.875, 0.9427, 0.9375, 0.9427, 0.9375, 0.9427, 0.875, 0.9427, 0.375, 0.9427, 0.4375, 0.9427, 0.4375, 0.9427, 0.375, 0.9427, 0.8125, 0.9427, 0.875, 0.9427, 0.875, 0.9427, 0.8125, 0.9427, 0.3125, 0.9427, 0.375, 0.9427, 0.375, 0.9427, 0.3125, 0.9427, 0.75, 0.9427, 0.8125, 0.9427, 0.8125, 0.9427, 0.75, 0.9427, 0.25, 0.9427, 0.3125, 0.9427, 0.3125, 0.9427, 0.25, 0.9427, 0.6875, 0.9427, 0.75, 0.9427, 0.75, 0.9427, 0.6875, 0.9427, 0.75, 0.49, 0.8418, 0.4717, 0.9197, 0.4197, 0.9717, 0.3418, 0.99, 0.25, 0.9717, 0.1582, 0.9197, 0.08029, 0.8418, 0.02827, 0.75, 0.01, 0.6582, 0.02827, 0.5803, 0.08029, 0.5283, 0.1582, 0.51, 0.25, 0.5283, 0.3418, 0.5803, 0.4197, 0.6582, 0.4717, 0.0625, 0.5631, 0.0625, 0.9427, 0.0, 0.9427, 0.0, 0.5631, 0.125, 0.5631, 0.125, 0.9427, 0.0625, 0.9427, 0.0625, 0.5631, 0.1875, 0.5631, 0.1875, 0.9427, 0.125, 0.9427, 0.125, 0.5631, 0.25, 0.5631, 0.25, 0.9427, 0.1875, 0.9427, 0.1875, 0.5631, 0.3125, 0.5631, 0.3125, 0.9427, 0.25, 0.9427, 0.25, 0.5631, 0.375, 0.5631, 0.375, 0.9427, 0.3125, 0.9427, 0.3125, 0.5631, 0.4375, 0.5631, 0.4375, 0.9427, 0.375, 0.9427, 0.375, 0.5631, 0.5, 0.5631, 0.5, 0.9427, 0.4375, 0.9427, 0.4375, 0.5631, 0.5625, 0.5631, 0.5625, 0.9427, 0.5, 0.9427, 0.5, 0.5631, 0.625, 0.5631, 0.625, 0.9427, 0.5625, 0.9427, 0.5625, 0.5631, 0.6875, 0.5631, 0.6875, 0.9427, 0.625, 0.9427, 0.625, 0.5631, 0.75, 0.5631, 0.75, 0.9427, 0.6875, 0.9427, 0.6875, 0.5631, 0.8125, 0.5631, 0.8125, 0.9427, 0.75, 0.9427, 0.75, 0.5631, 0.875, 0.5631, 0.875, 0.9427, 0.8125, 0.9427, 0.8125, 0.5631, 0.9375, 0.5631, 0.9375, 0.9427, 0.875, 0.9427, 0.875, 0.5631, 1.0, 0.5631, 1.0, 0.9427, 0.9375, 0.9427, 0.9375, 0.5631, 1.0, 0.9809, 1.0, 1.0, 0.9375, 1.0, 0.9375, 0.9809, 0.9375, 0.9809, 0.9375, 1.0, 0.875, 1.0, 0.875, 0.9809, 0.875, 0.9809, 0.875, 1.0, 0.8125, 1.0, 0.8125, 0.9809, 0.8125, 0.9809, 0.8125, 1.0, 0.75, 1.0, 0.75, 0.9809, 0.75, 0.9809, 0.75, 1.0, 0.6875, 1.0, 0.6875, 0.9809, 0.6875, 0.9809, 0.6875, 1.0, 0.625, 1.0, 0.625, 0.9809, 0.625, 0.9809, 0.625, 1.0, 0.5625, 1.0, 0.5625, 0.9809, 0.5625, 0.9809, 0.5625, 1.0, 0.5, 1.0, 0.5, 0.9809, 0.5, 0.9809, 0.5, 1.0, 0.4375, 1.0, 0.4375, 0.9809, 0.4375, 0.9809, 0.4375, 1.0, 0.375, 1.0, 0.375, 0.9809, 0.375, 0.9809, 0.375, 1.0, 0.3125, 1.0, 0.3125, 0.9809, 0.3125, 0.9809, 0.3125, 1.0, 0.25, 1.0, 0.25, 0.9809, 0.25, 0.9809, 0.25, 1.0, 0.1875, 1.0, 0.1875, 0.9809, 0.1875, 0.9809, 0.1875, 1.0, 0.125, 1.0, 0.125, 0.9809, 0.5625, 1.0, 0.625, 1.0, 0.625, 1.0, 0.5625, 1.0, 0.125, 0.9809, 0.125, 1.0, 0.0625, 1.0, 0.0625, 0.9809, 0.0625, 0.9809, 0.0625, 1.0, 0.0, 1.0, 0.0, 0.9809, 1.0, 0.5, 1.0, 0.5631, 0.9375, 0.5631, 0.9375, 0.5, 0.9375, 0.5, 0.9375, 0.5631, 0.875, 0.5631, 0.875, 0.5, 0.875, 0.5, 0.875, 0.5631, 0.8125, 0.5631, 0.8125, 0.5, 0.8125, 0.5, 0.8125, 0.5631, 0.75, 0.5631, 0.75, 0.5, 0.75, 0.5, 0.75, 0.5631, 0.6875, 0.5631, 0.6875, 0.5, 0.6875, 0.5, 0.6875, 0.5631, 0.625, 0.5631, 0.625, 0.5, 0.625, 0.5, 0.625, 0.5631, 0.5625, 0.5631, 0.5625, 0.5, 0.5625, 0.5, 0.5625, 0.5631, 0.5, 0.5631, 0.5, 0.5, 0.5, 0.5, 0.5, 0.5631, 0.4375, 0.5631, 0.4375, 0.5, 0.4375, 0.5, 0.4375, 0.5631, 0.375, 0.5631, 0.375, 0.5, 0.375, 0.5, 0.375, 0.5631, 0.3125, 0.5631, 0.3125, 0.5, 0.3125, 0.5, 0.3125, 0.5631, 0.25, 0.5631, 0.25, 0.5, 0.25, 0.5, 0.25, 0.5631, 0.1875, 0.5631, 0.1875, 0.5, 0.1875, 0.5, 0.1875, 0.5631, 0.125, 0.5631, 0.125, 0.5, 0.125, 0.5, 0.125, 0.5631, 0.0625, 0.5631, 0.0625, 0.5, 0.0625, 0.5, 0.0625, 0.5631, 0.0, 0.5631, 0.0, 0.5, 0.875, 1.0, 0.9375, 1.0, 0.9375, 1.0, 0.875, 1.0, 0.9375, 1.0, 1.0, 1.0, 1.0, 1.0, 0.9375, 1.0, 0.0625, 1.0, 0.125, 1.0, 0.125, 1.0, 0.0625, 1.0, 0.5, 1.0, 0.5625, 1.0, 0.5625, 1.0, 0.5, 1.0, 0.0, 1.0, 0.0625, 1.0, 0.0625, 1.0, 0.0, 1.0, 0.4375, 1.0, 0.5, 1.0, 0.5, 1.0, 0.4375, 1.0, 0.875, 1.0, 0.9375, 1.0, 0.9375, 1.0, 0.875, 1.0, 0.375, 1.0, 0.4375, 1.0, 0.4375, 1.0, 0.375, 1.0, 0.8125, 1.0, 0.875, 1.0, 0.875, 1.0, 0.8125, 1.0, 0.3125, 1.0, 0.375, 1.0, 0.375, 1.0, 0.3125, 1.0, 0.75, 1.0, 0.8125, 1.0, 0.8125, 1.0, 0.75, 1.0, 0.25, 1.0, 0.3125, 1.0, 0.3125, 1.0, 0.25, 1.0, 0.6875, 1.0, 0.75, 1.0, 0.75, 1.0, 0.6875, 1.0, 0.1875, 1.0, 0.25, 1.0, 0.25, 1.0, 0.1875, 1.0, 0.625, 1.0, 0.6875, 1.0, 0.6875, 1.0, 0.625, 1.0, 0.125, 1.0, 0.1875, 1.0, 0.1875, 1.0, 0.125, 1.0, 0.3418, 0.4717, 0.25, 0.49, 0.1582, 0.4717, 0.08029, 0.4197, 0.02827, 0.3418, 0.01, 0.25, 0.02827, 0.1582, 0.08029, 0.08029, 0.1582, 0.02827, 0.25, 0.01, 0.3418, 0.02827, 0.4197, 0.08029, 0.4717, 0.1582, 0.49, 0.25, 0.4717, 0.3418, 0.4197, 0.4197, 0.375, 1.0, 0.4375, 1.0, 0.4375, 1.0, 0.375, 1.0, 0.8125, 1.0, 0.875, 1.0, 0.875, 1.0, 0.8125, 1.0, 0.3125, 1.0, 0.375, 1.0, 0.375, 1.0, 0.3125, 1.0, 0.75, 1.0, 0.8125, 1.0, 0.8125, 1.0, 0.75, 1.0, 0.25, 1.0, 0.3125, 1.0, 0.3125, 1.0, 0.25, 1.0, 0.6875, 1.0, 0.75, 1.0, 0.75, 1.0, 0.6875, 1.0, 0.1875, 1.0, 0.25, 1.0, 0.25, 1.0, 0.1875, 1.0, 0.625, 1.0, 0.6875, 1.0, 0.6875, 1.0, 0.625, 1.0, 0.125, 1.0, 0.1875, 1.0, 0.1875, 1.0, 0.125, 1.0, 0.5625, 1.0, 0.625, 1.0, 0.625, 1.0, 0.5625, 1.0, 0.0625, 1.0, 0.125, 1.0, 0.125, 1.0, 0.0625, 1.0, 0.5, 1.0, 0.5625, 1.0, 0.5625, 1.0, 0.5, 1.0, 0.9375, 1.0, 1.0, 1.0, 1.0, 1.0, 0.9375, 1.0, 0.0, 1.0, 0.0625, 1.0, 0.0625, 1.0, 0.0, 1.0, 0.4375, 1.0, 0.5, 1.0, 0.5, 1.0, 0.4375, 1.0, 0.0625, 0.9427, 0.0625, 0.9618, 0.0, 0.9618, 0.0, 0.9427, 0.4375, 0.9618, 0.5, 0.9618, 0.5, 0.9618, 0.4375, 0.9618, 0.125, 0.9427, 0.125, 0.9618, 0.0625, 0.9618, 0.0625, 0.9427, 0.875, 0.9809, 0.8125, 0.9809, 0.8125, 0.9809, 0.875, 0.9809, 0.1875, 0.9427, 0.1875, 0.9618, 0.125, 0.9618, 0.125, 0.9427, 0.0, 0.9618, 0.0625, 0.9618, 0.0625, 0.9618, 0.0, 0.9618, 0.25, 0.9427, 0.25, 0.9618, 0.1875, 0.9618, 0.1875, 0.9427, 0.4375, 0.9809, 0.375, 0.9809, 0.375, 0.9809, 0.4375, 0.9809, 0.3125, 0.9427, 0.3125, 0.9618, 0.25, 0.9618, 0.25, 0.9427, 0.8125, 0.9618, 0.875, 0.9618, 0.875, 0.9618, 0.8125, 0.9618, 0.375, 0.9427, 0.375, 0.9618, 0.3125, 0.9618, 0.3125, 0.9427, 0.375, 0.9618, 0.4375, 0.9618, 0.4375, 0.9618, 0.375, 0.9618, 0.4375, 0.9427, 0.4375, 0.9618, 0.375, 0.9618, 0.375, 0.9427, 0.8125, 0.9809, 0.75, 0.9809, 0.75, 0.9809, 0.8125, 0.9809, 0.5, 0.9427, 0.5, 0.9618, 0.4375, 0.9618, 0.4375, 0.9427, 0.375, 0.9809, 0.3125, 0.9809, 0.3125, 0.9809, 0.375, 0.9809, 0.5625, 0.9427, 0.5625, 0.9618, 0.5, 0.9618, 0.5, 0.9427, 0.75, 0.9618, 0.8125, 0.9618, 0.8125, 0.9618, 0.75, 0.9618, 0.625, 0.9427, 0.625, 0.9618, 0.5625, 0.9618, 0.5625, 0.9427, 0.3125, 0.9618, 0.375, 0.9618, 0.375, 0.9618, 0.3125, 0.9618, 0.6875, 0.9427, 0.6875, 0.9618, 0.625, 0.9618, 0.625, 0.9427, 0.75, 0.9809, 0.6875, 0.9809, 0.6875, 0.9809, 0.75, 0.9809, 0.75, 0.9427, 0.75, 0.9618, 0.6875, 0.9618, 0.6875, 0.9427, 0.3125, 0.9809, 0.25, 0.9809, 0.25, 0.9809, 0.3125, 0.9809, 0.8125, 0.9427, 0.8125, 0.9618, 0.75, 0.9618, 0.75, 0.9427, 0.6875, 0.9618, 0.75, 0.9618, 0.75, 0.9618, 0.6875, 0.9618, 0.875, 0.9427, 0.875, 0.9618, 0.8125, 0.9618, 0.8125, 0.9427, 0.25, 0.9618, 0.3125, 0.9618, 0.3125, 0.9618, 0.25, 0.9618, 0.9375, 0.9427, 0.9375, 0.9618, 0.875, 0.9618, 0.875, 0.9427, 0.6875, 0.9809, 0.625, 0.9809, 0.625, 0.9809, 0.6875, 0.9809, 1.0, 0.9427, 1.0, 0.9618, 0.9375, 0.9618, 0.9375, 0.9427, 0.25, 0.9809, 0.1875, 0.9809, 0.1875, 0.9809, 0.25, 0.9809, 0.0625, 0.9618, 0.0625, 0.9809, 0.0, 0.9809, 0.0, 0.9618, 0.125, 0.9618, 0.125, 0.9809, 0.0625, 0.9809, 0.0625, 0.9618, 0.1875, 0.9618, 0.1875, 0.9809, 0.125, 0.9809, 0.125, 0.9618, 0.25, 0.9618, 0.25, 0.9809, 0.1875, 0.9809, 0.1875, 0.9618, 0.3125, 0.9618, 0.3125, 0.9809, 0.25, 0.9809, 0.25, 0.9618, 0.375, 0.9618, 0.375, 0.9809, 0.3125, 0.9809, 0.3125, 0.9618, 0.4375, 0.9618, 0.4375, 0.9809, 0.375, 0.9809, 0.375, 0.9618, 0.5, 0.9618, 0.5, 0.9809, 0.4375, 0.9809, 0.4375, 0.9618, 0.5625, 0.9618, 0.5625, 0.9809, 0.5, 0.9809, 0.5, 0.9618, 0.625, 0.9618, 0.625, 0.9809, 0.5625, 0.9809, 0.5625, 0.9618, 0.6875, 0.9618, 0.6875, 0.9809, 0.625, 0.9809, 0.625, 0.9618, 0.75, 0.9618, 0.75, 0.9809, 0.6875, 0.9809, 0.6875, 0.9618, 0.8125, 0.9618, 0.8125, 0.9809, 0.75, 0.9809, 0.75, 0.9618, 0.875, 0.9618, 0.875, 0.9809, 0.8125, 0.9809, 0.8125, 0.9618, 0.9375, 0.9618, 0.9375, 0.9809, 0.875, 0.9809, 0.875, 0.9618, 1.0, 0.9618, 1.0, 0.9809, 0.9375, 0.9809, 0.9375, 0.9618, 0.0625, 0.9809, 0.0, 0.9809, 0.0, 0.9809, 0.0625, 0.9809, 0.875, 0.9618, 0.9375, 0.9618, 0.9375, 0.9618, 0.875, 0.9618, 0.5, 0.9809, 0.4375, 0.9809, 0.4375, 0.9809, 0.5, 0.9809, 0.0625, 0.9618, 0.125, 0.9618, 0.125, 0.9618, 0.0625, 0.9618, 0.9375, 0.9809, 0.875, 0.9809, 0.875, 0.9809, 0.9375, 0.9809, 0.5, 0.9618, 0.5625, 0.9618, 0.5625, 0.9618, 0.5, 0.9618, 0.125, 0.9809, 0.0625, 0.9809, 0.0625, 0.9809, 0.125, 0.9809, 0.9375, 0.9618, 1.0, 0.9618, 1.0, 0.9618, 0.9375, 0.9618, 0.5625, 0.9809, 0.5, 0.9809, 0.5, 0.9809, 0.5625, 0.9809, 0.125, 0.9618, 0.1875, 0.9618, 0.1875, 0.9618, 0.125, 0.9618, 1.0, 0.9809, 0.9375, 0.9809, 0.9375, 0.9809, 1.0, 0.9809, 0.5625, 0.9618, 0.625, 0.9618, 0.625, 0.9618, 0.5625, 0.9618, 0.1875, 0.9809, 0.125, 0.9809, 0.125, 0.9809, 0.1875, 0.9809, 0.625, 0.9809, 0.5625, 0.9809, 0.5625, 0.9809, 0.625, 0.9809, 0.1875, 0.9618, 0.25, 0.9618, 0.25, 0.9618, 0.1875, 0.9618, 0.625, 0.9618, 0.6875, 0.9618, 0.6875, 0.9618, 0.625, 0.9618])
me_cylinder.materials.append(mat_black)
me_cylinder.materials.append(mat_purple)
me_cylinder.use_remesh_fix_poles = True
me_cylinder.use_remesh_preserve_attributes = False
me_cylinder.use_mirror_vertex_groups = False
me_cylinder.update()
me_cylinder_002 = bpy.data.meshes.new('Cylinder.002')
me_cylinder_002.from_pydata([(0.04382, -1.626, 1.394), (0.04382, -1.535, 1.394), (-0.04382, -1.626, 1.394), (-0.04382, -1.535, 1.394), (0.04382, -1.444, 1.394), (0.04382, -1.352, 1.394), (-0.04382, -1.444, 1.394), (-0.04382, -1.352, 1.394), (0.04382, -1.261, 1.394), (0.04382, -1.17, 1.394), (-0.04382, -1.261, 1.394), (-0.04382, -1.17, 1.394), (0.04382, -1.078, 1.394), (0.04382, -0.987, 1.394), (-0.04382, -1.078, 1.394), (-0.04382, -0.987, 1.394), (0.04382, -0.8957, 1.394), (0.04382, -0.8043, 1.394), (-0.04382, -0.8957, 1.394), (-0.04382, -0.8043, 1.394), (0.04382, -0.713, 1.394), (0.04382, -0.6217, 1.394), (-0.04382, -0.713, 1.394), (-0.04382, -0.6217, 1.394), (0.04382, -0.5304, 1.394), (0.04382, -0.439, 1.394), (-0.04382, -0.5304, 1.394), (-0.04382, -0.439, 1.394), (8.488e-08, -1.887, 1.486), (0.06249, -1.887, 1.474), (0.1155, -1.887, 1.439), (0.1509, -1.887, 1.386), (0.1633, -1.887, 1.323), (0.1509, -1.887, 1.261), (0.1155, -1.887, 1.208), (0.06249, -1.887, 1.172), (1.095e-07, -1.887, 1.16), (-0.06249, -1.887, 1.172), (-0.1155, -1.887, 1.208), (-0.1509, -1.887, 1.261), (-0.1633, -1.887, 1.323), (-0.1509, -1.887, 1.386), (-0.1155, -1.887, 1.439), (-0.06249, -1.887, 1.474), (0.06249, -0.2273, 1.474), (0.1155, -0.2273, 1.439), (0.1509, -0.2273, 1.386), (0.1633, -0.2273, 1.323), (0.1509, -0.2273, 1.261), (0.1155, -0.2273, 1.208), (0.06249, -0.2273, 1.172), (1.095e-07, -0.2273, 1.16), (-0.06249, -0.2273, 1.172), (-0.1155, -0.2273, 1.208), (-0.1509, -0.2273, 1.261), (-0.1633, -0.2273, 1.323), (-0.1509, -0.2273, 1.386), (-0.1155, -0.2273, 1.439), (-0.06249, -0.2273, 1.474), (8.488e-08, -0.2273, 1.486), (-0.145, -0.5304, 1.394), (-0.04382, -0.5304, 1.478), (-0.145, -0.439, 1.394), (0.04382, -0.439, 1.478), (0.04382, -0.5304, 1.478), (0.06249, -0.439, 1.474), (0.1155, -0.439, 1.439), (0.145, -0.439, 1.394), (0.145, -0.5304, 1.394), (0.06249, -0.5304, 1.474), (0.1155, -0.5304, 1.439), (-0.04382, -0.439, 1.478), (-0.1155, -0.439, 1.439), (-0.06249, -0.439, 1.474), (-0.06249, -0.5304, 1.474), (-0.1155, -0.5304, 1.439), (0.04382, -0.713, 1.478), (-0.145, -0.713, 1.394), (-0.04382, -0.6217, 1.478), (-0.145, -0.6217, 1.394), (-0.04382, -0.713, 1.478), (-0.1155, -0.6217, 1.439), (-0.06249, -0.6217, 1.474), (0.04382, -0.6217, 1.478), (0.06249, -0.6217, 1.474), (0.1155, -0.6217, 1.439), (0.145, -0.6217, 1.394), (0.145, -0.713, 1.394), (0.1155, -0.713, 1.439), (0.06249, -0.713, 1.474), (-0.06249, -0.713, 1.474), (-0.1155, -0.713, 1.439), (0.04382, -0.8043, 1.478), (0.06249, -0.8043, 1.474), (0.1155, -0.8043, 1.439), (0.145, -0.8043, 1.394), (0.145, -1.261, 1.394), (0.145, -1.078, 1.394), (0.145, -0.987, 1.394), (0.04382, -1.078, 1.478), (0.06249, -1.078, 1.474), (0.1155, -1.078, 1.439), (0.145, -1.17, 1.394), (0.04382, -0.987, 1.478), (0.06249, -0.987, 1.474), (0.1155, -0.987, 1.439), (0.04382, -0.8957, 1.478), (0.06249, -0.8957, 1.474), (0.1155, -0.8957, 1.439), (0.145, -0.8957, 1.394), (0.04382, -1.17, 1.478), (0.04382, -1.261, 1.478), (-0.145, -1.078, 1.394), (-0.1155, -0.8043, 1.439), (-0.145, -0.8043, 1.394), (-0.06249, -0.8043, 1.474), (-0.04382, -0.8043, 1.478), (-0.145, -0.8957, 1.394), (-0.06249, -0.8957, 1.474), (-0.04382, -0.8957, 1.478), (-0.04382, -0.987, 1.478), (-0.145, -0.987, 1.394), (-0.1155, -0.987, 1.439), (-0.06249, -0.987, 1.474), (-0.1155, -1.078, 1.439), (-0.06249, -1.078, 1.474), (-0.04382, -1.078, 1.478), (-0.04382, -1.261, 1.478), (-0.1155, -0.8957, 1.439), (0.04382, -1.352, 1.478), (0.06249, -1.352, 1.474), (0.1155, -1.352, 1.439), (0.145, -1.352, 1.394), (0.04382, -1.535, 1.478), (0.06249, -1.535, 1.474), (0.1155, -1.535, 1.439), (0.145, -1.535, 1.394), (0.04382, -1.444, 1.478), (0.06249, -1.444, 1.474), (0.1155, -1.626, 1.439), (0.145, -1.626, 1.394), (0.1155, -1.444, 1.439), (0.145, -1.444, 1.394), (0.04382, -1.626, 1.478), (0.06249, -1.626, 1.474), (0.06249, -1.17, 1.474), (0.1155, -1.17, 1.439), (0.06249, -1.261, 1.474), (0.1155, -1.261, 1.439), (-0.145, -1.626, 1.394), (-0.04382, -1.444, 1.478), (-0.145, -1.352, 1.394), (-0.145, -1.17, 1.394), (-0.1155, -1.17, 1.439), (-0.06249, -1.17, 1.474), (-0.04382, -1.17, 1.478), (-0.04382, -1.352, 1.478), (-0.145, -1.444, 1.394), (-0.1155, -1.352, 1.439), (-0.06249, -1.352, 1.474), (-0.04382, -1.626, 1.478), (-0.145, -1.261, 1.394), (-0.06249, -1.444, 1.474), (-0.1155, -1.444, 1.439), (-0.04382, -1.535, 1.478), (-0.145, -1.535, 1.394), (-0.1155, -1.535, 1.439), (-0.06249, -1.535, 1.474), (-0.1155, -1.626, 1.439), (-0.06249, -1.626, 1.474), (-0.1155, -1.261, 1.439), (-0.06249, -1.261, 1.474)], [], [(0, 1, 133, 143), (1, 136, 135, 134, 133), (1, 0, 140, 136), (2, 160, 164, 3), (3, 164, 167, 166, 165), (3, 165, 149, 2), (4, 5, 129, 137), (5, 132, 131, 130, 129), (5, 4, 142, 132), (6, 150, 156, 7), (7, 156, 159, 158, 151), (7, 151, 157, 6), (8, 9, 110, 111), (9, 102, 146, 145, 110), (9, 8, 96, 102), (10, 127, 155, 11), (11, 155, 154, 153, 152), (11, 152, 161, 10), (12, 13, 103, 99), (13, 98, 105, 104, 103), (13, 12, 97, 98), (14, 126, 120, 15), (15, 120, 123, 122, 121), (15, 121, 112, 14), (16, 17, 92, 106), (17, 95, 94, 93, 92), (17, 16, 109, 95), (18, 119, 116, 19), (19, 116, 115, 113, 114), (19, 114, 117, 18), (20, 21, 83, 76), (21, 86, 85, 84, 83), (21, 20, 87, 86), (22, 80, 78, 23), (23, 78, 82, 81, 79), (23, 79, 77, 22), (24, 25, 63, 64), (25, 67, 66, 65, 63), (25, 24, 68, 67), (26, 61, 71, 27), (27, 71, 73, 72, 62), (27, 62, 60, 26), (58, 73, 71, 61, 74, 82, 78, 80, 90, 115, 116, 119, 118, 123, 120, 126, 125, 154, 155, 127, 171, 159, 156, 150, 162, 167, 164, 160, 169, 43, 28, 59), (57, 72, 73, 58), (56, 41, 42, 168, 149, 165, 166, 163, 157, 151, 158, 170, 161, 152, 153, 124, 112, 121, 122, 128, 117, 114, 113, 91, 77, 79, 81, 75, 60, 62, 72, 57), (55, 40, 41, 56), (54, 39, 40, 55), (53, 38, 39, 54), (52, 37, 38, 53), (51, 36, 37, 52), (50, 35, 36, 51), (49, 34, 35, 50), (48, 33, 34, 49), (47, 32, 33, 48), (46, 31, 32, 47), (45, 66, 67, 68, 70, 85, 86, 87, 88, 94, 95, 109, 108, 105, 98, 97, 101, 146, 102, 96, 148, 131, 132, 142, 141, 135, 136, 140, 139, 30, 31, 46), (44, 65, 66, 45), (59, 28, 29, 144, 143, 133, 134, 138, 137, 129, 130, 147, 111, 110, 145, 100, 99, 103, 104, 107, 106, 92, 93, 89, 76, 83, 84, 69, 64, 63, 65, 44), (96, 8, 111, 147, 148), (140, 0, 143, 144, 139), (160, 2, 149, 168, 169), (68, 24, 64, 69, 70), (74, 75, 81, 82), (90, 91, 113, 115), (118, 128, 122, 123), (125, 124, 153, 154), (171, 170, 158, 159), (162, 163, 166, 167), (169, 168, 42, 43), (70, 69, 84, 85), (88, 89, 93, 94), (108, 107, 104, 105), (101, 100, 145, 146), (148, 147, 130, 131), (141, 138, 134, 135), (139, 144, 29, 30), (142, 4, 137, 138, 141), (126, 14, 112, 124, 125), (119, 18, 117, 128, 118), (87, 20, 76, 89, 88), (61, 26, 60, 75, 74), (150, 6, 157, 163, 162), (127, 10, 161, 170, 171), (97, 12, 99, 100, 101), (80, 22, 77, 91, 90), (109, 16, 106, 107, 108)])
me_cylinder_002.polygons.foreach_set('use_smooth', [True] * 86)
_uv = me_cylinder_002.uv_layers.new(name='UVMap')
_uv.uv.foreach_set('vector', [0.375, 0.0, 0.375, 0.25, 0.4684, 0.25, 0.4684, 0.0, 0.375, 0.25, 0.375, 0.3635, 0.4246, 0.3303, 0.4643, 0.2709, 0.4684, 0.25, 0.125, 0.5, 0.125, 0.75, 0.2385, 0.75, 0.2385, 0.5, 0.375, 0.0, 0.4684, 0.0, 0.4684, 0.25, 0.375, 0.25, 0.375, 0.25, 0.4684, 0.25, 0.4643, 0.2709, 0.4246, 0.3303, 0.375, 0.3635, 0.125, 0.5, 0.2385, 0.5, 0.2385, 0.75, 0.125, 0.75, 0.375, 0.0, 0.375, 0.25, 0.4684, 0.25, 0.4684, 0.0, 0.375, 0.25, 0.375, 0.3635, 0.4246, 0.3303, 0.4643, 0.2709, 0.4684, 0.25, 0.125, 0.5, 0.125, 0.75, 0.2385, 0.75, 0.2385, 0.5, 0.375, 0.0, 0.4684, 0.0, 0.4684, 0.25, 0.375, 0.25, 0.375, 0.25, 0.4684, 0.25, 0.4643, 0.2709, 0.4246, 0.3303, 0.375, 0.3635, 0.125, 0.5, 0.2385, 0.5, 0.2385, 0.75, 0.125, 0.75, 0.375, 0.0, 0.375, 0.25, 0.4684, 0.25, 0.4684, 0.0, 0.375, 0.25, 0.375, 0.3635, 0.4246, 0.3303, 0.4643, 0.2709, 0.4684, 0.25, 0.125, 0.5, 0.125, 0.75, 0.2385, 0.75, 0.2385, 0.5, 0.375, 0.0, 0.4684, 0.0, 0.4684, 0.25, 0.375, 0.25, 0.375, 0.25, 0.4684, 0.25, 0.4643, 0.2709, 0.4246, 0.3303, 0.375, 0.3635, 0.125, 0.5, 0.2385, 0.5, 0.2385, 0.75, 0.125, 0.75, 0.375, 0.0, 0.375, 0.25, 0.4684, 0.25, 0.4684, 0.0, 0.375, 0.25, 0.375, 0.3635, 0.4246, 0.3303, 0.4643, 0.2709, 0.4684, 0.25, 0.125, 0.5, 0.125, 0.75, 0.2385, 0.75, 0.2385, 0.5, 0.375, 0.0, 0.4684, 0.0, 0.4684, 0.25, 0.375, 0.25, 0.375, 0.25, 0.4684, 0.25, 0.4643, 0.2709, 0.4246, 0.3303, 0.375, 0.3635, 0.125, 0.5, 0.2385, 0.5, 0.2385, 0.75, 0.125, 0.75, 0.375, 0.0, 0.375, 0.25, 0.4684, 0.25, 0.4684, 0.0, 0.375, 0.25, 0.375, 0.3635, 0.4246, 0.3303, 0.4643, 0.2709, 0.4684, 0.25, 0.125, 0.5, 0.125, 0.75, 0.2385, 0.75, 0.2385, 0.5, 0.375, 0.0, 0.4684, 0.0, 0.4684, 0.25, 0.375, 0.25, 0.375, 0.25, 0.4684, 0.25, 0.4643, 0.2709, 0.4246, 0.3303, 0.375, 0.3635, 0.125, 0.5, 0.2385, 0.5, 0.2385, 0.75, 0.125, 0.75, 0.375, 0.0, 0.375, 0.25, 0.4684, 0.25, 0.4684, 0.0, 0.375, 0.25, 0.375, 0.3635, 0.4246, 0.3303, 0.4643, 0.2709, 0.4684, 0.25, 0.125, 0.5, 0.125, 0.75, 0.2385, 0.75, 0.2385, 0.5, 0.375, 0.0, 0.4684, 0.0, 0.4684, 0.25, 0.375, 0.25, 0.375, 0.25, 0.4684, 0.25, 0.4643, 0.2709, 0.4246, 0.3303, 0.375, 0.3635, 0.125, 0.5, 0.2385, 0.5, 0.2385, 0.75, 0.125, 0.75, 0.375, 0.0, 0.375, 0.25, 0.4684, 0.25, 0.4684, 0.0, 0.375, 0.25, 0.375, 0.3635, 0.4246, 0.3303, 0.4643, 0.2709, 0.4684, 0.25, 0.125, 0.5, 0.125, 0.75, 0.2385, 0.75, 0.2385, 0.5, 0.375, 0.0, 0.4684, 0.0, 0.4684, 0.25, 0.375, 0.25, 0.375, 0.25, 0.4684, 0.25, 0.4643, 0.2709, 0.4246, 0.3303, 0.375, 0.3635, 0.125, 0.5, 0.2385, 0.5, 0.2385, 0.75, 0.125, 0.75, 0.0625, 0.5631, 0.0625, 0.6115, 0.04383, 0.6115, 0.04383, 0.6324, 0.0625, 0.6324, 0.0625, 0.6533, 0.04383, 0.6533, 0.04383, 0.6742, 0.0625, 0.6742, 0.0625, 0.6951, 0.04383, 0.6951, 0.04383, 0.7159, 0.0625, 0.7159, 0.0625, 0.7368, 0.04383, 0.7368, 0.04383, 0.7577, 0.0625, 0.7577, 0.0625, 0.7786, 0.04383, 0.7786, 0.04383, 0.7995, 0.0625, 0.7995, 0.0625, 0.8204, 0.04383, 0.8204, 0.04383, 0.8413, 0.0625, 0.8413, 0.0625, 0.8622, 0.04383, 0.8622, 0.04383, 0.883, 0.0625, 0.883, 0.0625, 0.9427, 0.0, 0.9427, 0.0, 0.5631, 0.125, 0.5631, 0.125, 0.6115, 0.0625, 0.6115, 0.0625, 0.5631, 0.1875, 0.5631, 0.1875, 0.9427, 0.125, 0.9427, 0.125, 0.883, 0.1772, 0.883, 0.1772, 0.8622, 0.125, 0.8622, 0.125, 0.8413, 0.1772, 0.8413, 0.1772, 0.8204, 0.125, 0.8204, 0.125, 0.7995, 0.1772, 0.7995, 0.1772, 0.7786, 0.125, 0.7786, 0.125, 0.7577, 0.1772, 0.7577, 0.1772, 0.7368, 0.125, 0.7368, 0.125, 0.7159, 0.1772, 0.7159, 0.1772, 0.6951, 0.125, 0.6951, 0.125, 0.6742, 0.1772, 0.6742, 0.1772, 0.6533, 0.125, 0.6533, 0.125, 0.6324, 0.1772, 0.6324, 0.1772, 0.6115, 0.125, 0.6115, 0.125, 0.5631, 0.25, 0.5631, 0.25, 0.9427, 0.1875, 0.9427, 0.1875, 0.5631, 0.3125, 0.5631, 0.3125, 0.9427, 0.25, 0.9427, 0.25, 0.5631, 0.375, 0.5631, 0.375, 0.9427, 0.3125, 0.9427, 0.3125, 0.5631, 0.4375, 0.5631, 0.4375, 0.9427, 0.375, 0.9427, 0.375, 0.5631, 0.5, 0.5631, 0.5, 0.9427, 0.4375, 0.9427, 0.4375, 0.5631, 0.5625, 0.5631, 0.5625, 0.9427, 0.5, 0.9427, 0.5, 0.5631, 0.625, 0.5631, 0.625, 0.9427, 0.5625, 0.9427, 0.5625, 0.5631, 0.6875, 0.5631, 0.6875, 0.9427, 0.625, 0.9427, 0.625, 0.5631, 0.75, 0.5631, 0.75, 0.9427, 0.6875, 0.9427, 0.6875, 0.5631, 0.8125, 0.5631, 0.8125, 0.9427, 0.75, 0.9427, 0.75, 0.5631, 0.875, 0.5631, 0.875, 0.6115, 0.8228, 0.6115, 0.8228, 0.6324, 0.875, 0.6324, 0.875, 0.6533, 0.8228, 0.6533, 0.8228, 0.6742, 0.875, 0.6742, 0.875, 0.6951, 0.8228, 0.6951, 0.8228, 0.7159, 0.875, 0.7159, 0.875, 0.7368, 0.8228, 0.7368, 0.8228, 0.7577, 0.875, 0.7577, 0.875, 0.7786, 0.8228, 0.7786, 0.8228, 0.7995, 0.875, 0.7995, 0.875, 0.8204, 0.8228, 0.8204, 0.8228, 0.8413, 0.875, 0.8413, 0.875, 0.8622, 0.8228, 0.8622, 0.8228, 0.883, 0.875, 0.883, 0.875, 0.9427, 0.8125, 0.9427, 0.8125, 0.5631, 0.9375, 0.5631, 0.9375, 0.6115, 0.875, 0.6115, 0.875, 0.5631, 1.0, 0.5631, 1.0, 0.9427, 0.9375, 0.9427, 0.9375, 0.883, 0.9562, 0.883, 0.9562, 0.8622, 0.9375, 0.8622, 0.9375, 0.8413, 0.9562, 0.8413, 0.9562, 0.8204, 0.9375, 0.8204, 0.9375, 0.7995, 0.9562, 0.7995, 0.9562, 0.7786, 0.9375, 0.7786, 0.9375, 0.7577, 0.9562, 0.7577, 0.9562, 0.7368, 0.9375, 0.7368, 0.9375, 0.7159, 0.9562, 0.7159, 0.9562, 0.6951, 0.9375, 0.6951, 0.9375, 0.6742, 0.9562, 0.6742, 0.9562, 0.6533, 0.9375, 0.6533, 0.9375, 0.6324, 0.9562, 0.6324, 0.9562, 0.6115, 0.9375, 0.6115, 0.9375, 0.5631, 0.375, 0.8865, 0.375, 1.0, 0.4684, 1.0, 0.4643, 0.9791, 0.4246, 0.9197, 0.375, 0.8865, 0.375, 1.0, 0.4684, 1.0, 0.4643, 0.9791, 0.4246, 0.9197, 0.4684, 1.0, 0.375, 1.0, 0.375, 0.8865, 0.4246, 0.9197, 0.4643, 0.9791, 0.375, 0.8865, 0.375, 1.0, 0.4684, 1.0, 0.4643, 0.9791, 0.4246, 0.9197, 0.0625, 0.6324, 0.125, 0.6324, 0.125, 0.6533, 0.0625, 0.6533, 0.0625, 0.6742, 0.125, 0.6742, 0.125, 0.6951, 0.0625, 0.6951, 0.0625, 0.7159, 0.125, 0.7159, 0.125, 0.7368, 0.0625, 0.7368, 0.0625, 0.7577, 0.125, 0.7577, 0.125, 0.7786, 0.0625, 0.7786, 0.0625, 0.7995, 0.125, 0.7995, 0.125, 0.8204, 0.0625, 0.8204, 0.0625, 0.8413, 0.125, 0.8413, 0.125, 0.8622, 0.0625, 0.8622, 0.0625, 0.883, 0.125, 0.883, 0.125, 0.9427, 0.0625, 0.9427, 0.875, 0.6324, 0.9375, 0.6324, 0.9375, 0.6533, 0.875, 0.6533, 0.875, 0.6742, 0.9375, 0.6742, 0.9375, 0.6951, 0.875, 0.6951, 0.875, 0.7159, 0.9375, 0.7159, 0.9375, 0.7368, 0.875, 0.7368, 0.875, 0.7577, 0.9375, 0.7577, 0.9375, 0.7786, 0.875, 0.7786, 0.875, 0.7995, 0.9375, 0.7995, 0.9375, 0.8204, 0.875, 0.8204, 0.875, 0.8413, 0.9375, 0.8413, 0.9375, 0.8622, 0.875, 0.8622, 0.875, 0.883, 0.9375, 0.883, 0.9375, 0.9427, 0.875, 0.9427, 0.375, 0.8865, 0.375, 1.0, 0.4684, 1.0, 0.4643, 0.9791, 0.4246, 0.9197, 0.4684, 1.0, 0.375, 1.0, 0.375, 0.8865, 0.4246, 0.9197, 0.4643, 0.9791, 0.4684, 1.0, 0.375, 1.0, 0.375, 0.8865, 0.4246, 0.9197, 0.4643, 0.9791, 0.375, 0.8865, 0.375, 1.0, 0.4684, 1.0, 0.4643, 0.9791, 0.4246, 0.9197, 0.4684, 1.0, 0.375, 1.0, 0.375, 0.8865, 0.4246, 0.9197, 0.4643, 0.9791, 0.4684, 1.0, 0.375, 1.0, 0.375, 0.8865, 0.4246, 0.9197, 0.4643, 0.9791, 0.4684, 1.0, 0.375, 1.0, 0.375, 0.8865, 0.4246, 0.9197, 0.4643, 0.9791, 0.375, 0.8865, 0.375, 1.0, 0.4684, 1.0, 0.4643, 0.9791, 0.4246, 0.9197, 0.4684, 1.0, 0.375, 1.0, 0.375, 0.8865, 0.4246, 0.9197, 0.4643, 0.9791, 0.375, 0.8865, 0.375, 1.0, 0.4684, 1.0, 0.4643, 0.9791, 0.4246, 0.9197])
me_cylinder_002.materials.append(mat_purple)
me_cylinder_002.use_remesh_fix_poles = True
me_cylinder_002.use_remesh_preserve_attributes = False
me_cylinder_002.use_mirror_vertex_groups = False
me_cylinder_002.update()

# ---- objects
ob_foot = bpy.data.objects.new('Foot', me_circle)
ob_body = bpy.data.objects.new('Body', me_cube)
ob_gun = bpy.data.objects.new('Gun', me_cylinder)
ob_guncover = bpy.data.objects.new('GunCover', me_cylinder_002)
ob_firepoint = bpy.data.objects.new('FirePoint', None)
ob_parttorotate = bpy.data.objects.new('PartToRotate', None)

# ---- transforms, parenting, visibility, modifiers, constraints
ob_foot.location = (0.0, 0.0, 0.0)
ob_foot.lineart.crease_threshold = 0.0
ob_body.parent = ob_parttorotate
ob_body.matrix_parent_inverse = Matrix(((1.0, -2.22e-16, -2.22e-16, -0.0), (2.22e-16, -4.371e-08, 1.0, -0.0), (-2.22e-16, -1.0, -4.371e-08, 0.0), (-0.0, 0.0, -0.0, 1.0)))
ob_body.location = (0.0, 0.0, 0.0)
ob_body.lineart.crease_threshold = 0.0
ob_gun.parent = ob_body
ob_gun.location = (0.0, 0.0, 0.0)
ob_gun.lineart.crease_threshold = 0.0
_m = ob_gun.modifiers.new('Auto Smooth', 'NODES')
_m.node_group = ng_auto_smooth
_gi = [s.identifier for s in ng_auto_smooth.interface.items_tree if s.item_type == 'SOCKET' and s.in_out == 'INPUT']
_m[_gi[1]] = 0.5236  # Angle
ob_guncover.parent = ob_gun
ob_guncover.location = (0.0, 0.0, 0.0)
ob_guncover.lineart.crease_threshold = 0.0
_m = ob_guncover.modifiers.new('Auto Smooth', 'NODES')
_m.node_group = ng_auto_smooth
_gi = [s.identifier for s in ng_auto_smooth.interface.items_tree if s.item_type == 'SOCKET' and s.in_out == 'INPUT']
_m[_gi[1]] = 0.5236  # Angle
ob_firepoint.parent = ob_gun
ob_firepoint.location = (2.885e-16, -1.996, 1.299)
ob_firepoint.lineart.crease_threshold = 0.0
ob_parttorotate.location = (0.0, 0.0, 0.0)
ob_parttorotate.rotation_euler = (1.571, 2.22e-16, -2.22e-16)
ob_parttorotate.lineart.crease_threshold = 0.0

# ---- collection membership
col_collection.objects.link(ob_foot)
col_collection.objects.link(ob_body)
col_collection.objects.link(ob_gun)
col_collection.objects.link(ob_guncover)
col_collection.objects.link(ob_firepoint)
col_collection.objects.link(ob_parttorotate)

# ---- scene / render settings (as saved in the file)
scene.frame_start = 1; scene.frame_end = 250; scene.frame_set(1)
scene.render.engine = 'BLENDER_EEVEE_NEXT'
scene.cycles.use_denoising = False
scene.cycles.samples = 128
scene.cycles.sampling_pattern = 'TABULATED_SOBOL'
scene.cycles.use_adaptive_sampling = False
scene.cycles.use_light_tree = False
scene.view_settings.view_transform = 'Filmic'
bpy.context.view_layer.update()

# ---- added for rendering (the .blend has no active camera and no usable light): camera, sun
cam_auto = bpy.data.cameras.new('AutoCamera')
cam_auto.lens = 50.0
cam_auto.sensor_width = 36.0
cam_auto.clip_end = 1000.0
ob_auto_camera = bpy.data.objects.new('AutoCamera', cam_auto)
scene.collection.objects.link(ob_auto_camera)
ob_auto_camera.location = (4.03667, -5.16129, 4.20603)
ob_auto_camera.rotation_euler = (1.09748, -7.21219e-08, 0.694738)
scene.camera = ob_auto_camera
light_auto_sun = bpy.data.lights.new('AutoSun', 'SUN')
light_auto_sun.energy = 3.0
light_auto_sun.angle = 0.0523599
ob_auto_sun = bpy.data.objects.new('AutoSun', light_auto_sun)
scene.collection.objects.link(ob_auto_sun)
ob_auto_sun.rotation_euler = (0.872665, 0.174533, 0.523599)
bpy.context.view_layer.update()
